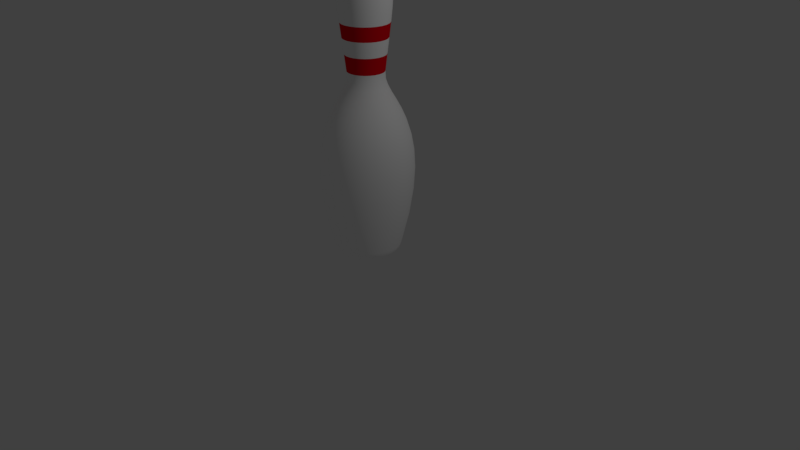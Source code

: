 # Source: pin.blend  (saved by Blender 2.79.0; exported with 4.5.12 LTS)
import bpy
from mathutils import Matrix  # noqa: F401  (used for matrix-valued properties, if any)

bpy.ops.wm.read_factory_settings(use_empty=True)
scene = bpy.context.scene
scene.name = 'Scene'

# ---- collections
col_collection_1 = bpy.data.collections.new('Collection 1'); scene.collection.children.link(col_collection_1)

# ---- materials (node trees are filled in below, after node groups)
mat_pin = bpy.data.materials.new('Pin')
mat_pin.alpha_threshold = 0.0
mat_pin.use_transparent_shadow = False
mat_pin.diffuse_color = (1.0, 1.0, 1.0, 1.0)
mat_pin.roughness = 0.5
mat_stripe = bpy.data.materials.new('Stripe')
mat_stripe.alpha_threshold = 0.0
mat_stripe.use_transparent_shadow = False
mat_stripe.diffuse_color = (0.8, 0.0, 0.00865, 1.0)
mat_stripe.roughness = 0.5

# ---- material node trees

# ---- world
world_world = bpy.data.worlds.new('World'); scene.world = world_world
world_world.color = (0.05088, 0.05088, 0.05088)
world_world.use_sun_shadow = False
world_world.sun_shadow_jitter_overblur = 0.0
world_world.cycles.sampling_method = 'MANUAL'

# ---- cameras
cam_camera = bpy.data.cameras.new('Camera')
cam_camera.clip_end = 100.0
cam_camera.lens = 35.0
cam_camera.sensor_width = 32.0
cam_camera.sensor_height = 18.0
cam_camera.ortho_scale = 7.314
cam_camera.dof.focus_distance = 0.0
cam_camera.dof.aperture_fstop = 128.0

# ---- lights
light_lamp = bpy.data.lights.new('Lamp', 'POINT')
light_lamp.transmission_factor = 0.0
light_lamp.cutoff_distance = 30.0
light_lamp.energy = 100.0
light_lamp.shadow_buffer_clip_start = 1.001
light_lamp.shadow_soft_size = 0.1
light_lamp.shadow_maximum_resolution = 0.006
light_lamp.use_absolute_resolution = True

# ---- meshes
me_cubeziercurve_001 = bpy.data.meshes.new('CUBezierCurve.001')
me_cubeziercurve_001.from_pydata([(0.1841, 3.768, -5.726e-07), (0.3231, 3.431, -4.52e-07), (0.314, 3.155, -3.951e-07), (0.2977, 2.993, -3.708e-07), (0.2288, 2.422, -3.261e-07), (0.2324, 2.329, -3.235e-07), (0.2604, 2.241, -3.209e-07), (0.3635, 2.053, -3.156e-07), (0.4845, 1.807, -3.085e-07), (0.5351, 1.647, -3.04e-07), (0.5702, 1.453, -2.984e-07), (0.5832, 1.219, -2.917e-07), (0.4044, 0.1668, -2.617e-07), (0.3158, 0.06892, -2.587e-07), (0.1541, 0.01808, -2.574e-07), (0.09996, 3.801, -0.02679), (0.1778, 3.768, -0.04766), (0.2358, 3.713, -0.06319), (0.2761, 3.638, -0.07398), (0.3008, 3.544, -0.0806), (0.3121, 3.431, -0.08363), (0.3122, 3.301, -0.08366), (0.3033, 3.155, -0.08128), (0.2876, 2.993, -0.07706), (0.2671, 2.816, -0.07158), (0.2442, 2.625, -0.06544), (0.221, 2.422, -0.05921), (0.2244, 2.329, -0.06014), (0.2516, 2.241, -0.06741), (0.2959, 2.151, -0.0793), (0.3511, 2.053, -0.09407), (0.4106, 1.94, -0.11), (0.468, 1.807, -0.1254), (0.5169, 1.647, -0.1385), (0.5508, 1.453, -0.1476), (0.5633, 1.219, -0.1509), (0.548, 0.9388, -0.1468), (0.4984, 0.6063, -0.1335), (0.4081, 0.215, -0.1093), (0.3906, 0.1668, -0.1047), (0.367, 0.1269, -0.09835), (0.3382, 0.09454, -0.09062), (0.3051, 0.06892, -0.08175), (0.2686, 0.04924, -0.07198), (0.2298, 0.03473, -0.06158), (0.1896, 0.02461, -0.05079), (0.1488, 0.01808, -0.03988), (0.1085, 0.01437, -0.02908), (0.06968, 0.01269, -0.01867), (0.03319, 0.01226, -0.008892), (0.08963, 3.801, -0.05175), (0.1595, 3.768, -0.09206), (0.2114, 3.713, -0.1221), (0.2475, 3.638, -0.1429), (0.2697, 3.544, -0.1557), (0.2798, 3.431, -0.1616), (0.2799, 3.301, -0.1616), (0.272, 3.155, -0.157), (0.2578, 2.993, -0.1489), (0.2395, 2.816, -0.1383), (0.219, 2.625, -0.1264), (0.1981, 2.422, -0.1144), (0.2012, 2.329, -0.1162), (0.2256, 2.241, -0.1302), (0.2653, 2.151, -0.1532), (0.3148, 2.053, -0.1817), (0.3681, 1.94, -0.2125), (0.4196, 1.807, -0.2423), (0.4634, 1.647, -0.2676), (0.4938, 1.453, -0.2851), (0.5051, 1.219, -0.2916), (0.4913, 0.9388, -0.2837), (0.4469, 0.6063, -0.258), (0.3659, 0.215, -0.2112), (0.3502, 0.1668, -0.2022), (0.3291, 0.1269, -0.19), (0.3032, 0.09454, -0.1751), (0.2735, 0.06892, -0.1579), (0.2409, 0.04924, -0.1391), (0.206, 0.03473, -0.119), (0.17, 0.02461, -0.09812), (0.1334, 0.01808, -0.07703), (0.09732, 0.01437, -0.05619), (0.06248, 0.01269, -0.03607), (0.02975, 0.01226, -0.01718), (0.07318, 3.801, -0.07318), (0.1302, 3.768, -0.1302), (0.1726, 3.713, -0.1726), (0.2021, 3.638, -0.2021), (0.2202, 3.544, -0.2202), (0.2285, 3.431, -0.2285), (0.2286, 3.301, -0.2286), (0.2221, 3.155, -0.2221), (0.2105, 2.993, -0.2105), (0.1956, 2.816, -0.1956), (0.1788, 2.625, -0.1788), (0.1618, 2.422, -0.1618), (0.1643, 2.329, -0.1643), (0.1842, 2.241, -0.1842), (0.2166, 2.151, -0.2166), (0.257, 2.053, -0.257), (0.3006, 1.94, -0.3006), (0.3426, 1.807, -0.3426), (0.3784, 1.647, -0.3784), (0.4032, 1.453, -0.4032), (0.4124, 1.219, -0.4124), (0.4012, 0.9388, -0.4012), (0.3649, 0.6063, -0.3649), (0.2987, 0.215, -0.2987), (0.286, 0.1668, -0.286), (0.2687, 0.1269, -0.2687), (0.2476, 0.09454, -0.2476), (0.2233, 0.06892, -0.2233), (0.1967, 0.04924, -0.1967), (0.1682, 0.03473, -0.1682), (0.1388, 0.02461, -0.1388), (0.1089, 0.01808, -0.1089), (0.07946, 0.01437, -0.07946), (0.05101, 0.01269, -0.05101), (0.02429, 0.01226, -0.02429), (0.05175, 3.801, -0.08963), (0.09206, 3.768, -0.1595), (0.1221, 3.713, -0.2114), (0.1429, 3.638, -0.2475), (0.1557, 3.544, -0.2697), (0.1616, 3.431, -0.2798), (0.1616, 3.301, -0.2799), (0.157, 3.155, -0.272), (0.1489, 2.993, -0.2578), (0.1383, 2.816, -0.2395), (0.1264, 2.625, -0.219), (0.1144, 2.422, -0.1981), (0.1162, 2.329, -0.2012), (0.1302, 2.241, -0.2256), (0.1532, 2.151, -0.2653), (0.1817, 2.053, -0.3148), (0.2125, 1.94, -0.3681), (0.2423, 1.807, -0.4196), (0.2676, 1.647, -0.4634), (0.2851, 1.453, -0.4938), (0.2916, 1.219, -0.5051), (0.2837, 0.9388, -0.4913), (0.258, 0.6063, -0.4469), (0.2112, 0.215, -0.3659), (0.2022, 0.1668, -0.3502), (0.19, 0.1269, -0.3291), (0.1751, 0.09454, -0.3032), (0.1579, 0.06892, -0.2735), (0.1391, 0.04924, -0.2409), (0.119, 0.03473, -0.206), (0.09812, 0.02461, -0.17), (0.07703, 0.01808, -0.1334), (0.05619, 0.01437, -0.09732), (0.03607, 0.01269, -0.06248), (0.01718, 0.01226, -0.02975), (0.02679, 3.801, -0.09996), (0.04765, 3.768, -0.1778), (0.06319, 3.713, -0.2358), (0.07398, 3.638, -0.2761), (0.0806, 3.544, -0.3008), (0.08363, 3.431, -0.3121), (0.08366, 3.301, -0.3122), (0.08128, 3.155, -0.3033), (0.07706, 2.993, -0.2876), (0.07158, 2.816, -0.2671), (0.06544, 2.625, -0.2442), (0.05921, 2.422, -0.221), (0.06014, 2.329, -0.2244), (0.06741, 2.241, -0.2516), (0.0793, 2.151, -0.2959), (0.09407, 2.053, -0.3511), (0.11, 1.94, -0.4106), (0.1254, 1.807, -0.468), (0.1385, 1.647, -0.5169), (0.1476, 1.453, -0.5508), (0.1509, 1.219, -0.5633), (0.1468, 0.9388, -0.548), (0.1335, 0.6063, -0.4984), (0.1093, 0.215, -0.4081), (0.1047, 0.1668, -0.3906), (0.09835, 0.1269, -0.367), (0.09062, 0.09454, -0.3382), (0.08175, 0.06892, -0.3051), (0.07198, 0.04924, -0.2686), (0.06158, 0.03473, -0.2298), (0.05079, 0.02461, -0.1896), (0.03987, 0.01808, -0.1488), (0.02908, 0.01437, -0.1085), (0.01867, 0.01269, -0.06968), (0.008892, 0.01226, -0.03319), (1.863e-08, 3.801, -0.1035), (2.98e-08, 3.768, -0.1841), (4.47e-08, 3.713, -0.2442), (7.451e-08, 3.638, -0.2858), (1.118e-07, 3.544, -0.3114), (1.267e-07, 3.431, -0.3231), (1.192e-07, 3.301, -0.3232), (1.341e-07, 3.155, -0.314), (1.192e-07, 2.993, -0.2977), (1.043e-07, 2.816, -0.2766), (6.706e-08, 2.625, -0.2528), (6.333e-08, 2.422, -0.2288), (3.725e-08, 2.329, -0.2324), (5.96e-08, 2.241, -0.2604), (2.235e-08, 2.151, -0.3064), (0.0, 2.053, -0.3635), (7.451e-09, 1.94, -0.4251), (7.451e-09, 1.807, -0.4845), (-5.96e-08, 1.647, -0.5351), (-4.47e-08, 1.453, -0.5702), (-1.341e-07, 1.219, -0.5832), (-1.192e-07, 0.9388, -0.5673), (-2.235e-07, 0.6063, -0.516), (-2.31e-07, 0.215, -0.4225), (-2.086e-07, 0.1668, -0.4044), (-3.055e-07, 0.1269, -0.38), (-2.757e-07, 0.09454, -0.3501), (-2.608e-07, 0.06892, -0.3158), (-2.757e-07, 0.04924, -0.2781), (-2.496e-07, 0.03473, -0.2379), (-2.347e-07, 0.02461, -0.1962), (-2.347e-07, 0.01808, -0.1541), (-2.515e-07, 0.01437, -0.1124), (-2.626e-07, 0.01269, -0.07214), (-2.608e-07, 0.01226, -0.03436), (-0.02679, 3.801, -0.09996), (-0.04765, 3.768, -0.1778), (-0.06319, 3.713, -0.2358), (-0.07398, 3.638, -0.2761), (-0.0806, 3.544, -0.3008), (-0.08363, 3.431, -0.3121), (-0.08366, 3.301, -0.3122), (-0.08128, 3.155, -0.3033), (-0.07706, 2.993, -0.2876), (-0.07158, 2.816, -0.2671), (-0.06544, 2.625, -0.2442), (-0.05921, 2.422, -0.221), (-0.06014, 2.329, -0.2244), (-0.06741, 2.241, -0.2516), (-0.0793, 2.151, -0.2959), (-0.09407, 2.053, -0.3511), (-0.11, 1.94, -0.4106), (-0.1254, 1.807, -0.468), (-0.1385, 1.647, -0.5169), (-0.1476, 1.453, -0.5508), (-0.1509, 1.219, -0.5633), (-0.1468, 0.9388, -0.548), (-0.1335, 0.6063, -0.4984), (-0.1093, 0.215, -0.4081), (-0.1047, 0.1668, -0.3906), (-0.09835, 0.1269, -0.367), (-0.09062, 0.09454, -0.3382), (-0.08175, 0.06892, -0.3051), (-0.07198, 0.04924, -0.2686), (-0.06158, 0.03473, -0.2298), (-0.05079, 0.02461, -0.1896), (-0.03988, 0.01808, -0.1488), (-0.02908, 0.01437, -0.1085), (-0.01867, 0.01269, -0.06968), (-0.008892, 0.01226, -0.03319), (-0.05175, 3.801, -0.08963), (-0.09206, 3.768, -0.1595), (-0.1221, 3.713, -0.2114), (-0.1429, 3.638, -0.2475), (-0.1557, 3.544, -0.2697), (-0.1616, 3.431, -0.2798), (-0.1616, 3.301, -0.2799), (-0.157, 3.155, -0.272), (-0.1489, 2.993, -0.2578), (-0.1383, 2.816, -0.2395), (-0.1264, 2.625, -0.219), (-0.1144, 2.422, -0.1981), (-0.1162, 2.329, -0.2012), (-0.1302, 2.241, -0.2256), (-0.1532, 2.151, -0.2653), (-0.1817, 2.053, -0.3148), (-0.2125, 1.94, -0.3681), (-0.2423, 1.807, -0.4196), (-0.2676, 1.647, -0.4634), (-0.2851, 1.453, -0.4938), (-0.2916, 1.219, -0.5051), (-0.2837, 0.9388, -0.4913), (-0.258, 0.6063, -0.4469), (-0.2112, 0.215, -0.3659), (-0.2022, 0.1668, -0.3502), (-0.19, 0.1269, -0.3291), (-0.1751, 0.09454, -0.3032), (-0.1579, 0.06892, -0.2735), (-0.1391, 0.04924, -0.2409), (-0.119, 0.03473, -0.206), (-0.09812, 0.02461, -0.17), (-0.07703, 0.01808, -0.1334), (-0.05619, 0.01437, -0.09732), (-0.03607, 0.01269, -0.06248), (-0.01718, 0.01226, -0.02975), (-0.07318, 3.801, -0.07318), (-0.1302, 3.768, -0.1302), (-0.1726, 3.713, -0.1726), (-0.2021, 3.638, -0.2021), (-0.2202, 3.544, -0.2202), (-0.2285, 3.431, -0.2285), (-0.2286, 3.301, -0.2286), (-0.2221, 3.155, -0.2221), (-0.2105, 2.993, -0.2105), (-0.1956, 2.816, -0.1956), (-0.1788, 2.625, -0.1788), (-0.1618, 2.422, -0.1618), (-0.1643, 2.329, -0.1643), (-0.1842, 2.241, -0.1842), (-0.2166, 2.151, -0.2166), (-0.257, 2.053, -0.257), (-0.3006, 1.94, -0.3006), (-0.3426, 1.807, -0.3426), (-0.3784, 1.647, -0.3784), (-0.4032, 1.453, -0.4032), (-0.4124, 1.219, -0.4124), (-0.4012, 0.9388, -0.4012), (-0.3649, 0.6063, -0.3649), (-0.2987, 0.215, -0.2987), (-0.286, 0.1668, -0.286), (-0.2687, 0.1269, -0.2687), (-0.2476, 0.09454, -0.2476), (-0.2233, 0.06892, -0.2233), (-0.1967, 0.04924, -0.1967), (-0.1682, 0.03473, -0.1682), (-0.1388, 0.02461, -0.1388), (-0.1089, 0.01808, -0.1089), (-0.07946, 0.01437, -0.07946), (-0.05101, 0.01269, -0.05101), (-0.02429, 0.01226, -0.02429), (-0.08963, 3.801, -0.05175), (-0.1595, 3.768, -0.09206), (-0.2114, 3.713, -0.1221), (-0.2475, 3.638, -0.1429), (-0.2697, 3.544, -0.1557), (-0.2798, 3.431, -0.1616), (-0.2799, 3.301, -0.1616), (-0.272, 3.155, -0.157), (-0.2578, 2.993, -0.1489), (-0.2395, 2.816, -0.1383), (-0.219, 2.625, -0.1264), (-0.1981, 2.422, -0.1144), (-0.2012, 2.329, -0.1162), (-0.2256, 2.241, -0.1302), (-0.2653, 2.151, -0.1532), (-0.3148, 2.053, -0.1817), (-0.3681, 1.94, -0.2125), (-0.4196, 1.807, -0.2423), (-0.4634, 1.647, -0.2676), (-0.4938, 1.453, -0.2851), (-0.5051, 1.219, -0.2916), (-0.4913, 0.9388, -0.2837), (-0.4469, 0.6063, -0.258), (-0.3659, 0.215, -0.2112), (-0.3502, 0.1668, -0.2022), (-0.3291, 0.1269, -0.19), (-0.3032, 0.09454, -0.1751), (-0.2735, 0.06892, -0.1579), (-0.2409, 0.04924, -0.1391), (-0.206, 0.03473, -0.119), (-0.17, 0.02461, -0.09812), (-0.1334, 0.01808, -0.07703), (-0.09732, 0.01437, -0.05619), (-0.06248, 0.01269, -0.03607), (-0.02975, 0.01226, -0.01718), (-0.09996, 3.801, -0.02679), (-0.1778, 3.768, -0.04766), (-0.2358, 3.713, -0.06319), (-0.2761, 3.638, -0.07398), (-0.3008, 3.544, -0.0806), (-0.3121, 3.431, -0.08363), (-0.3122, 3.301, -0.08366), (-0.3033, 3.155, -0.08128), (-0.2876, 2.993, -0.07706), (-0.2671, 2.816, -0.07158), (-0.2442, 2.625, -0.06544), (-0.221, 2.422, -0.05921), (-0.2244, 2.329, -0.06014), (-0.2516, 2.241, -0.06741), (-0.2959, 2.151, -0.0793), (-0.3511, 2.053, -0.09407), (-0.4106, 1.94, -0.11), (-0.468, 1.807, -0.1254), (-0.5169, 1.647, -0.1385), (-0.5508, 1.453, -0.1476), (-0.5633, 1.219, -0.1509), (-0.548, 0.9388, -0.1468), (-0.4984, 0.6063, -0.1335), (-0.4081, 0.215, -0.1093), (-0.3906, 0.1668, -0.1047), (-0.367, 0.1269, -0.09835), (-0.3382, 0.09454, -0.09062), (-0.3051, 0.06892, -0.08175), (-0.2686, 0.04924, -0.07198), (-0.2298, 0.03473, -0.06158), (-0.1896, 0.02461, -0.05079), (-0.1488, 0.01808, -0.03987), (-0.1085, 0.01437, -0.02908), (-0.06968, 0.01269, -0.01867), (-0.03319, 0.01226, -0.008892), (-0.1035, 3.801, -6.282e-07), (-0.1841, 3.768, -6.543e-07), (-0.2441, 3.713, -6.655e-07), (-0.2858, 3.638, -6.617e-07), (-0.3114, 3.544, -7.139e-07), (-0.3231, 3.431, -6.692e-07), (-0.3232, 3.301, -6.468e-07), (-0.314, 3.155, -6.468e-07), (-0.2977, 2.993, -6.021e-07), (-0.2766, 2.816, -5.723e-07), (-0.2528, 2.625, -4.904e-07), (-0.2288, 2.422, -4.606e-07), (-0.2324, 2.329, -4.233e-07), (-0.2604, 2.241, -4.308e-07), (-0.3064, 2.151, -3.712e-07), (-0.3635, 2.053, -3.339e-07), (-0.4251, 1.94, -3.19e-07), (-0.4845, 1.807, -3.339e-07), (-0.5351, 1.647, -2.519e-07), (-0.5702, 1.453, -2.221e-07), (-0.5832, 1.219, -5.823e-08), (-0.5673, 0.9388, -2.843e-08), (-0.516, 0.6063, 1.206e-07), (-0.4225, 0.215, 1.802e-07), (-0.4044, 0.1668, 1.951e-07), (-0.38, 0.1269, 3.217e-07), (-0.3501, 0.09454, 2.472e-07), (-0.3158, 0.06892, 2.398e-07), (-0.2781, 0.04924, 2.77e-07), (-0.2379, 0.03473, 2.435e-07), (-0.1962, 0.02461, 2.137e-07), (-0.1541, 0.01808, 2.435e-07), (-0.1124, 0.01437, 2.566e-07), (-0.07214, 0.01269, 2.677e-07), (-0.03436, 0.01226, 2.575e-07), (-0.09996, 3.801, 0.02678), (-0.1778, 3.768, 0.04765), (-0.2358, 3.713, 0.06319), (-0.2761, 3.638, 0.07398), (-0.3008, 3.544, 0.08059), (-0.3121, 3.431, 0.08363), (-0.3122, 3.301, 0.08366), (-0.3033, 3.155, 0.08128), (-0.2876, 2.993, 0.07706), (-0.2671, 2.816, 0.07158), (-0.2442, 2.625, 0.06544), (-0.221, 2.422, 0.05921), (-0.2244, 2.329, 0.06014), (-0.2516, 2.241, 0.06741), (-0.2959, 2.151, 0.07929), (-0.3511, 2.053, 0.09407), (-0.4106, 1.94, 0.11), (-0.468, 1.807, 0.1254), (-0.5169, 1.647, 0.1385), (-0.5508, 1.453, 0.1476), (-0.5633, 1.219, 0.1509), (-0.548, 0.9388, 0.1468), (-0.4984, 0.6063, 0.1335), (-0.4081, 0.215, 0.1093), (-0.3906, 0.1668, 0.1047), (-0.367, 0.1269, 0.09835), (-0.3382, 0.09454, 0.09062), (-0.3051, 0.06892, 0.08175), (-0.2686, 0.04924, 0.07198), (-0.2298, 0.03473, 0.06158), (-0.1896, 0.02461, 0.05079), (-0.1488, 0.01808, 0.03988), (-0.1085, 0.01437, 0.02908), (-0.06968, 0.01269, 0.01867), (-0.03319, 0.01226, 0.008892), (-0.08963, 3.801, 0.05174), (-0.1595, 3.768, 0.09206), (-0.2114, 3.713, 0.1221), (-0.2475, 3.638, 0.1429), (-0.2697, 3.544, 0.1557), (-0.2798, 3.431, 0.1616), (-0.2799, 3.301, 0.1616), (-0.272, 3.155, 0.157), (-0.2578, 2.993, 0.1489), (-0.2395, 2.816, 0.1383), (-0.219, 2.625, 0.1264), (-0.1981, 2.422, 0.1144), (-0.2012, 2.329, 0.1162), (-0.2256, 2.241, 0.1302), (-0.2653, 2.151, 0.1532), (-0.3148, 2.053, 0.1817), (-0.3681, 1.94, 0.2125), (-0.4196, 1.807, 0.2423), (-0.4634, 1.647, 0.2676), (-0.4938, 1.453, 0.2851), (-0.5051, 1.219, 0.2916), (-0.4913, 0.9388, 0.2837), (-0.4469, 0.6063, 0.258), (-0.3659, 0.215, 0.2112), (-0.3502, 0.1668, 0.2022), (-0.3291, 0.1269, 0.19), (-0.3032, 0.09454, 0.1751), (-0.2735, 0.06892, 0.1579), (-0.2409, 0.04924, 0.1391), (-0.206, 0.03473, 0.119), (-0.17, 0.02461, 0.09812), (-0.1334, 0.01808, 0.07703), (-0.09732, 0.01437, 0.05619), (-0.06248, 0.01269, 0.03607), (-0.02975, 0.01226, 0.01718), (-0.07318, 3.801, 0.07318), (-0.1302, 3.768, 0.1302), (-0.1726, 3.713, 0.1726), (-0.2021, 3.638, 0.2021), (-0.2202, 3.544, 0.2202), (-0.2285, 3.431, 0.2285), (-0.2286, 3.301, 0.2286), (-0.2221, 3.155, 0.2221), (-0.2105, 2.993, 0.2105), (-0.1956, 2.816, 0.1956), (-0.1788, 2.625, 0.1788), (-0.1618, 2.422, 0.1618), (-0.1643, 2.329, 0.1643), (-0.1842, 2.241, 0.1842), (-0.2166, 2.151, 0.2166), (-0.257, 2.053, 0.257), (-0.3006, 1.94, 0.3006), (-0.3426, 1.807, 0.3426), (-0.3784, 1.647, 0.3784), (-0.4032, 1.453, 0.4032), (-0.4124, 1.219, 0.4124), (-0.4012, 0.9388, 0.4012), (-0.3649, 0.6063, 0.3649), (-0.2987, 0.215, 0.2987), (-0.286, 0.1668, 0.286), (-0.2687, 0.1269, 0.2687), (-0.2476, 0.09454, 0.2476), (-0.2233, 0.06892, 0.2233), (-0.1967, 0.04924, 0.1967), (-0.1682, 0.03473, 0.1682), (-0.1388, 0.02461, 0.1388), (-0.1089, 0.01808, 0.1089), (-0.07946, 0.01437, 0.07946), (-0.05101, 0.01269, 0.05101), (-0.02429, 0.01226, 0.02429), (0.0, 3.812, -6.211e-07), (-0.05175, 3.801, 0.08962), (-0.09206, 3.768, 0.1595), (-0.1221, 3.713, 0.2114), (-0.1429, 3.638, 0.2475), (-0.1557, 3.544, 0.2697), (-0.1616, 3.431, 0.2798), (-0.1616, 3.301, 0.2799), (-0.157, 3.155, 0.272), (-0.1489, 2.993, 0.2578), (-0.1383, 2.816, 0.2395), (-0.1264, 2.625, 0.219), (-0.1144, 2.422, 0.1981), (-0.1162, 2.329, 0.2012), (-0.1302, 2.241, 0.2256), (-0.1532, 2.151, 0.2653), (-0.1817, 2.053, 0.3148), (-0.2125, 1.94, 0.3681), (-0.2423, 1.807, 0.4196), (-0.2676, 1.647, 0.4634), (-0.2851, 1.453, 0.4938), (-0.2916, 1.219, 0.5051), (-0.2837, 0.9388, 0.4913), (-0.258, 0.6063, 0.4469), (-0.2112, 0.215, 0.3659), (-0.2022, 0.1668, 0.3502), (-0.19, 0.1269, 0.3291), (-0.1751, 0.09454, 0.3032), (-0.1579, 0.06892, 0.2735), (-0.1391, 0.04924, 0.2409), (-0.119, 0.03473, 0.206), (-0.09812, 0.02461, 0.17), (-0.07703, 0.01808, 0.1334), (-0.05619, 0.01437, 0.09732), (-0.03607, 0.01269, 0.06248), (-0.01718, 0.01226, 0.02975), (-0.02679, 3.801, 0.09996), (-0.04765, 3.768, 0.1778), (-0.06319, 3.713, 0.2358), (-0.07398, 3.638, 0.2761), (-0.0806, 3.544, 0.3008), (-0.08363, 3.431, 0.3121), (-0.08366, 3.301, 0.3122), (-0.08128, 3.155, 0.3033), (-0.07706, 2.993, 0.2876), (-0.07158, 2.816, 0.2671), (-0.06544, 2.625, 0.2442), (-0.05921, 2.422, 0.221), (-0.06014, 2.329, 0.2244), (-0.06741, 2.241, 0.2516), (-0.0793, 2.151, 0.2959), (-0.09407, 2.053, 0.3511), (-0.11, 1.94, 0.4106), (-0.1254, 1.807, 0.468), (-0.1385, 1.647, 0.5169), (-0.1476, 1.453, 0.5508), (-0.1509, 1.219, 0.5633), (-0.1468, 0.9388, 0.548), (-0.1335, 0.6063, 0.4984), (-0.1093, 0.215, 0.4081), (-0.1047, 0.1668, 0.3906), (-0.09835, 0.1269, 0.367), (-0.09062, 0.09454, 0.3382), (-0.08175, 0.06892, 0.3051), (-0.07198, 0.04924, 0.2686), (-0.06158, 0.03473, 0.2298), (-0.05079, 0.02461, 0.1896), (-0.03987, 0.01808, 0.1488), (-0.02908, 0.01437, 0.1085), (-0.01867, 0.01269, 0.06968), (-0.008892, 0.01226, 0.03319), (-7.451e-09, 3.801, 0.1035), (-4.843e-08, 3.768, 0.1841), (-7.451e-08, 3.713, 0.2441), (-5.96e-08, 3.638, 0.2858), (-1.267e-07, 3.544, 0.3114), (-1.267e-07, 3.431, 0.3231), (-8.196e-08, 3.301, 0.3232), (-1.043e-07, 3.155, 0.314), (-1.192e-07, 2.993, 0.2977), (-1.118e-07, 2.816, 0.2766), (-5.96e-08, 2.625, 0.2528), (-8.568e-08, 2.422, 0.2288), (-5.588e-08, 2.329, 0.2324), (-6.706e-08, 2.241, 0.2604), (-3.725e-08, 2.151, 0.3064), (-2.98e-08, 2.053, 0.3635), (7.451e-09, 1.94, 0.4251), (-7.451e-09, 1.807, 0.4845), (2.98e-08, 1.647, 0.5351), (-1.49e-08, 1.453, 0.5702), (1.639e-07, 1.219, 0.5832), (1.192e-07, 0.9388, 0.5673), (2.086e-07, 0.6063, 0.516), (2.533e-07, 0.215, 0.4225), (2.459e-07, 0.1668, 0.4044), (3.055e-07, 0.1269, 0.38), (2.682e-07, 0.09454, 0.3501), (2.533e-07, 0.06892, 0.3158), (2.459e-07, 0.04924, 0.2781), (2.645e-07, 0.03473, 0.2379), (2.459e-07, 0.02461, 0.1962), (2.533e-07, 0.01808, 0.1541), (2.664e-07, 0.01437, 0.1124), (2.645e-07, 0.01269, 0.07214), (2.617e-07, 0.01226, 0.03436), (0.02679, 3.801, 0.09996), (0.04765, 3.768, 0.1778), (0.06319, 3.713, 0.2358), (0.07398, 3.638, 0.2761), (0.08059, 3.544, 0.3008), (0.08363, 3.431, 0.3121), (0.08366, 3.301, 0.3122), (0.08128, 3.155, 0.3033), (0.07706, 2.993, 0.2876), (0.07158, 2.816, 0.2671), (0.06544, 2.625, 0.2442), (0.05921, 2.422, 0.221), (0.06014, 2.329, 0.2244), (0.06741, 2.241, 0.2516), (0.07929, 2.151, 0.2959), (0.09407, 2.053, 0.3511), (0.11, 1.94, 0.4106), (0.1254, 1.807, 0.468), (0.1385, 1.647, 0.5169), (0.1476, 1.453, 0.5508), (0.1509, 1.219, 0.5633), (0.1468, 0.9388, 0.548), (0.1335, 0.6063, 0.4984), (0.1093, 0.215, 0.4081), (0.1047, 0.1668, 0.3906), (0.09835, 0.1269, 0.367), (0.09062, 0.09454, 0.3382), (0.08175, 0.06892, 0.3051), (0.07198, 0.04924, 0.2686), (0.06158, 0.03473, 0.2298), (0.05079, 0.02461, 0.1896), (0.03988, 0.01808, 0.1488), (0.02908, 0.01437, 0.1085), (0.01867, 0.01269, 0.06968), (0.008892, 0.01226, 0.03319), (0.05175, 3.801, 0.08962), (0.09206, 3.768, 0.1595), (0.1221, 3.713, 0.2114), (0.1429, 3.638, 0.2475), (0.1557, 3.544, 0.2697), (0.1616, 3.431, 0.2798), (0.1616, 3.301, 0.2799), (0.157, 3.155, 0.272), (0.1489, 2.993, 0.2578), (0.1383, 2.816, 0.2395), (0.1264, 2.625, 0.219), (0.1144, 2.422, 0.1981), (0.1162, 2.329, 0.2012), (0.1302, 2.241, 0.2256), (0.1532, 2.151, 0.2653), (0.1817, 2.053, 0.3148), (0.2125, 1.94, 0.3681), (0.2423, 1.807, 0.4196), (0.2676, 1.647, 0.4634), (0.2851, 1.453, 0.4938), (0.2916, 1.219, 0.5051), (0.2837, 0.9388, 0.4913), (0.258, 0.6063, 0.4469), (0.2112, 0.215, 0.3659), (0.2022, 0.1668, 0.3502), (0.19, 0.1269, 0.3291), (0.1751, 0.09454, 0.3032), (0.1579, 0.06892, 0.2735), (0.1391, 0.04924, 0.2409), (0.119, 0.03473, 0.206), (0.09812, 0.02461, 0.17), (0.07703, 0.01808, 0.1334), (0.05619, 0.01437, 0.09732), (0.03607, 0.01269, 0.06248), (0.01718, 0.01226, 0.02975), (0.07318, 3.801, 0.07318), (0.1302, 3.768, 0.1302), (0.1726, 3.713, 0.1726), (0.2021, 3.638, 0.2021), (0.2202, 3.544, 0.2202), (0.2285, 3.431, 0.2285), (0.2286, 3.301, 0.2286), (0.2221, 3.155, 0.2221), (0.2105, 2.993, 0.2105), (0.1956, 2.816, 0.1956), (0.1788, 2.625, 0.1788), (0.1618, 2.422, 0.1618), (0.1643, 2.329, 0.1643), (0.1842, 2.241, 0.1842), (0.2166, 2.151, 0.2166), (0.257, 2.053, 0.257), (0.3006, 1.94, 0.3006), (0.3426, 1.807, 0.3426), (0.3784, 1.647, 0.3784), (0.4032, 1.453, 0.4032), (0.4124, 1.219, 0.4124), (0.4012, 0.9388, 0.4012), (0.3649, 0.6063, 0.3649), (0.2987, 0.215, 0.2987), (0.286, 0.1668, 0.286), (0.2687, 0.1269, 0.2687), (0.2476, 0.09454, 0.2476), (0.2233, 0.06892, 0.2233), (0.1967, 0.04924, 0.1967), (0.1682, 0.03473, 0.1682), (0.1388, 0.02461, 0.1388), (0.1089, 0.01808, 0.1089), (0.07946, 0.01437, 0.07946), (0.05101, 0.01269, 0.05101), (0.02429, 0.01226, 0.02429), (0.08963, 3.801, 0.05174), (0.1595, 3.768, 0.09206), (0.2114, 3.713, 0.1221), (0.2475, 3.638, 0.1429), (0.2697, 3.544, 0.1557), (0.2798, 3.431, 0.1616), (0.2799, 3.301, 0.1616), (0.272, 3.155, 0.157), (0.2578, 2.993, 0.1489), (0.2395, 2.816, 0.1383), (0.219, 2.625, 0.1264), (0.1981, 2.422, 0.1144), (0.2012, 2.329, 0.1162), (0.2256, 2.241, 0.1302), (0.2653, 2.151, 0.1532), (0.3148, 2.053, 0.1817), (0.3681, 1.94, 0.2125), (0.4196, 1.807, 0.2423), (0.4634, 1.647, 0.2676), (0.4938, 1.453, 0.2851), (0.5051, 1.219, 0.2916), (0.4913, 0.9388, 0.2837), (0.4469, 0.6063, 0.258), (0.3659, 0.215, 0.2112), (0.3502, 0.1668, 0.2022), (0.3291, 0.1269, 0.19), (0.3032, 0.09454, 0.1751), (0.2735, 0.06892, 0.1579), (0.2409, 0.04924, 0.1391), (0.206, 0.03473, 0.119), (0.17, 0.02461, 0.09812), (0.1334, 0.01808, 0.07703), (0.09732, 0.01437, 0.05619), (0.06248, 0.01269, 0.03607), (0.02975, 0.01226, 0.01718), (0.09996, 3.801, 0.02678), (0.1778, 3.768, 0.04765), (0.2358, 3.713, 0.06319), (0.2761, 3.638, 0.07398), (0.3008, 3.544, 0.08059), (0.3121, 3.431, 0.08363), (0.3122, 3.301, 0.08366), (0.3033, 3.155, 0.08128), (0.2876, 2.993, 0.07706), (0.2671, 2.816, 0.07158), (0.2442, 2.625, 0.06544), (0.221, 2.422, 0.05921), (0.2244, 2.329, 0.06014), (0.2516, 2.241, 0.06741), (0.2959, 2.151, 0.07929), (0.3511, 2.053, 0.09407), (0.4106, 1.94, 0.11), (0.468, 1.807, 0.1254), (0.5169, 1.647, 0.1385), (0.5508, 1.453, 0.1476), (0.5633, 1.219, 0.1509), (0.548, 0.9388, 0.1468), (0.4984, 0.6063, 0.1335), (0.4081, 0.215, 0.1093), (0.3906, 0.1668, 0.1047), (0.367, 0.1269, 0.09835), (0.3382, 0.09454, 0.09062), (0.3051, 0.06892, 0.08175), (0.2686, 0.04924, 0.07198), (0.2298, 0.03473, 0.06158), (0.1896, 0.02461, 0.05079), (0.1488, 0.01808, 0.03987), (0.1085, 0.01437, 0.02908), (0.06968, 0.01269, 0.01867), (0.03319, 0.01226, 0.008892), (0.1035, 3.801, -6.152e-07), (0.2441, 3.713, -5.425e-07), (0.2858, 3.638, -5.574e-07), (0.3114, 3.544, -4.68e-07), (0.3232, 3.301, -4.606e-07), (0.2766, 2.816, -3.563e-07), (0.2528, 2.625, -3.637e-07), (0.3064, 2.151, -3.116e-07), (0.4251, 1.94, -3.339e-07), (0.5673, 0.9388, -2.967e-07), (0.516, 0.6063, -2.817e-07), (0.4225, 0.215, -3.116e-07), (0.38, 0.1269, -3.19e-07), (0.3501, 0.09454, -2.892e-07), (0.2781, 0.04924, -2.817e-07), (0.2379, 0.03473, -2.855e-07), (0.1962, 0.02461, -2.668e-07), (0.1124, 0.01437, -2.575e-07), (0.07214, 0.01269, -2.613e-07), (0.03436, 0.01226, -2.622e-07), (-7.994e-14, 0.01229, -2.593e-07)], [], [(8, 9, 33, 32), (824, 1, 20, 19), (14, 838, 47, 46), (9, 10, 34, 33), (1, 825, 21, 20), (838, 839, 48, 47), (10, 11, 35, 34), (825, 2, 22, 21), (839, 840, 49, 48), (11, 830, 36, 35), (2, 3, 23, 22), (840, 841, 49), (830, 831, 37, 36), (3, 826, 24, 23), (831, 832, 38, 37), (826, 827, 25, 24), (832, 12, 39, 38), (827, 4, 26, 25), (12, 833, 40, 39), (4, 5, 27, 26), (833, 834, 41, 40), (5, 6, 28, 27), (540, 821, 15), (834, 13, 42, 41), (6, 828, 29, 28), (821, 0, 16, 15), (13, 835, 43, 42), (828, 7, 30, 29), (0, 822, 17, 16), (835, 836, 44, 43), (7, 829, 31, 30), (822, 823, 18, 17), (836, 837, 45, 44), (829, 8, 32, 31), (823, 824, 19, 18), (837, 14, 46, 45), (23, 24, 59, 58), (37, 38, 73, 72), (24, 25, 60, 59), (38, 39, 74, 73), (25, 26, 61, 60), (39, 40, 75, 74), (26, 27, 62, 61), (40, 41, 76, 75), (27, 28, 63, 62), (540, 15, 50), (41, 42, 77, 76), (28, 29, 64, 63), (15, 16, 51, 50), (42, 43, 78, 77), (29, 30, 65, 64), (16, 17, 52, 51), (43, 44, 79, 78), (30, 31, 66, 65), (17, 18, 53, 52), (44, 45, 80, 79), (31, 32, 67, 66), (18, 19, 54, 53), (45, 46, 81, 80), (32, 33, 68, 67), (19, 20, 55, 54), (46, 47, 82, 81), (33, 34, 69, 68), (20, 21, 56, 55), (47, 48, 83, 82), (34, 35, 70, 69), (21, 22, 57, 56), (48, 49, 84, 83), (35, 36, 71, 70), (22, 23, 58, 57), (49, 841, 84), (36, 37, 72, 71), (52, 53, 88, 87), (79, 80, 115, 114), (66, 67, 102, 101), (53, 54, 89, 88), (80, 81, 116, 115), (67, 68, 103, 102), (54, 55, 90, 89), (81, 82, 117, 116), (68, 69, 104, 103), (55, 56, 91, 90), (82, 83, 118, 117), (69, 70, 105, 104), (56, 57, 92, 91), (83, 84, 119, 118), (70, 71, 106, 105), (57, 58, 93, 92), (84, 841, 119), (71, 72, 107, 106), (58, 59, 94, 93), (72, 73, 108, 107), (59, 60, 95, 94), (73, 74, 109, 108), (60, 61, 96, 95), (74, 75, 110, 109), (61, 62, 97, 96), (75, 76, 111, 110), (62, 63, 98, 97), (540, 50, 85), (76, 77, 112, 111), (63, 64, 99, 98), (50, 51, 86, 85), (77, 78, 113, 112), (64, 65, 100, 99), (51, 52, 87, 86), (78, 79, 114, 113), (65, 66, 101, 100), (108, 109, 144, 143), (95, 96, 131, 130), (109, 110, 145, 144), (96, 97, 132, 131), (110, 111, 146, 145), (97, 98, 133, 132), (540, 85, 120), (111, 112, 147, 146), (98, 99, 134, 133), (85, 86, 121, 120), (112, 113, 148, 147), (99, 100, 135, 134), (86, 87, 122, 121), (113, 114, 149, 148), (100, 101, 136, 135), (87, 88, 123, 122), (114, 115, 150, 149), (101, 102, 137, 136), (88, 89, 124, 123), (115, 116, 151, 150), (102, 103, 138, 137), (89, 90, 125, 124), (116, 117, 152, 151), (103, 104, 139, 138), (90, 91, 126, 125), (117, 118, 153, 152), (104, 105, 140, 139), (91, 92, 127, 126), (118, 119, 154, 153), (105, 106, 141, 140), (92, 93, 128, 127), (119, 841, 154), (106, 107, 142, 141), (93, 94, 129, 128), (107, 108, 143, 142), (94, 95, 130, 129), (150, 151, 186, 185), (137, 138, 173, 172), (124, 125, 160, 159), (151, 152, 187, 186), (138, 139, 174, 173), (125, 126, 161, 160), (152, 153, 188, 187), (139, 140, 175, 174), (126, 127, 162, 161), (153, 154, 189, 188), (140, 141, 176, 175), (127, 128, 163, 162), (154, 841, 189), (141, 142, 177, 176), (128, 129, 164, 163), (142, 143, 178, 177), (129, 130, 165, 164), (143, 144, 179, 178), (130, 131, 166, 165), (144, 145, 180, 179), (131, 132, 167, 166), (145, 146, 181, 180), (132, 133, 168, 167), (540, 120, 155), (146, 147, 182, 181), (133, 134, 169, 168), (120, 121, 156, 155), (147, 148, 183, 182), (134, 135, 170, 169), (121, 122, 157, 156), (148, 149, 184, 183), (135, 136, 171, 170), (122, 123, 158, 157), (149, 150, 185, 184), (136, 137, 172, 171), (123, 124, 159, 158), (179, 180, 215, 214), (166, 167, 202, 201), (180, 181, 216, 215), (167, 168, 203, 202), (540, 155, 190), (181, 182, 217, 216), (168, 169, 204, 203), (155, 156, 191, 190), (182, 183, 218, 217), (169, 170, 205, 204), (156, 157, 192, 191), (183, 184, 219, 218), (170, 171, 206, 205), (157, 158, 193, 192), (184, 185, 220, 219), (171, 172, 207, 206), (158, 159, 194, 193), (185, 186, 221, 220), (172, 173, 208, 207), (159, 160, 195, 194), (186, 187, 222, 221), (173, 174, 209, 208), (160, 161, 196, 195), (187, 188, 223, 222), (174, 175, 210, 209), (161, 162, 197, 196), (188, 189, 224, 223), (175, 176, 211, 210), (162, 163, 198, 197), (189, 841, 224), (176, 177, 212, 211), (163, 164, 199, 198), (177, 178, 213, 212), (164, 165, 200, 199), (178, 179, 214, 213), (165, 166, 201, 200), (208, 209, 244, 243), (195, 196, 231, 230), (222, 223, 258, 257), (209, 210, 245, 244), (196, 197, 232, 231), (223, 224, 259, 258), (210, 211, 246, 245), (197, 198, 233, 232), (224, 841, 259), (211, 212, 247, 246), (198, 199, 234, 233), (212, 213, 248, 247), (199, 200, 235, 234), (213, 214, 249, 248), (200, 201, 236, 235), (214, 215, 250, 249), (201, 202, 237, 236), (215, 216, 251, 250), (202, 203, 238, 237), (540, 190, 225), (216, 217, 252, 251), (203, 204, 239, 238), (190, 191, 226, 225), (217, 218, 253, 252), (204, 205, 240, 239), (191, 192, 227, 226), (218, 219, 254, 253), (205, 206, 241, 240), (192, 193, 228, 227), (219, 220, 255, 254), (206, 207, 242, 241), (193, 194, 229, 228), (220, 221, 256, 255), (207, 208, 243, 242), (194, 195, 230, 229), (221, 222, 257, 256), (237, 238, 273, 272), (540, 225, 260), (251, 252, 287, 286), (238, 239, 274, 273), (225, 226, 261, 260), (252, 253, 288, 287), (239, 240, 275, 274), (226, 227, 262, 261), (253, 254, 289, 288), (240, 241, 276, 275), (227, 228, 263, 262), (254, 255, 290, 289), (241, 242, 277, 276), (228, 229, 264, 263), (255, 256, 291, 290), (242, 243, 278, 277), (229, 230, 265, 264), (256, 257, 292, 291), (243, 244, 279, 278), (230, 231, 266, 265), (257, 258, 293, 292), (244, 245, 280, 279), (231, 232, 267, 266), (258, 259, 294, 293), (245, 246, 281, 280), (232, 233, 268, 267), (259, 841, 294), (246, 247, 282, 281), (233, 234, 269, 268), (247, 248, 283, 282), (234, 235, 270, 269), (248, 249, 284, 283), (235, 236, 271, 270), (249, 250, 285, 284), (236, 237, 272, 271), (250, 251, 286, 285), (266, 267, 302, 301), (293, 294, 329, 328), (280, 281, 316, 315), (267, 268, 303, 302), (294, 841, 329), (281, 282, 317, 316), (268, 269, 304, 303), (282, 283, 318, 317), (269, 270, 305, 304), (283, 284, 319, 318), (270, 271, 306, 305), (284, 285, 320, 319), (271, 272, 307, 306), (285, 286, 321, 320), (272, 273, 308, 307), (540, 260, 295), (286, 287, 322, 321), (273, 274, 309, 308), (260, 261, 296, 295), (287, 288, 323, 322), (274, 275, 310, 309), (261, 262, 297, 296), (288, 289, 324, 323), (275, 276, 311, 310), (262, 263, 298, 297), (289, 290, 325, 324), (276, 277, 312, 311), (263, 264, 299, 298), (290, 291, 326, 325), (277, 278, 313, 312), (264, 265, 300, 299), (291, 292, 327, 326), (278, 279, 314, 313), (265, 266, 301, 300), (292, 293, 328, 327), (279, 280, 315, 314), (295, 296, 331, 330), (322, 323, 358, 357), (309, 310, 345, 344), (296, 297, 332, 331), (323, 324, 359, 358), (310, 311, 346, 345), (297, 298, 333, 332), (324, 325, 360, 359), (311, 312, 347, 346), (298, 299, 334, 333), (325, 326, 361, 360), (312, 313, 348, 347), (299, 300, 335, 334), (326, 327, 362, 361), (313, 314, 349, 348), (300, 301, 336, 335), (327, 328, 363, 362), (314, 315, 350, 349), (301, 302, 337, 336), (328, 329, 364, 363), (315, 316, 351, 350), (302, 303, 338, 337), (329, 841, 364), (316, 317, 352, 351), (303, 304, 339, 338), (317, 318, 353, 352), (304, 305, 340, 339), (318, 319, 354, 353), (305, 306, 341, 340), (319, 320, 355, 354), (306, 307, 342, 341), (320, 321, 356, 355), (307, 308, 343, 342), (540, 295, 330), (321, 322, 357, 356), (308, 309, 344, 343), (351, 352, 387, 386), (338, 339, 374, 373), (352, 353, 388, 387), (339, 340, 375, 374), (353, 354, 389, 388), (340, 341, 376, 375), (354, 355, 390, 389), (341, 342, 377, 376), (355, 356, 391, 390), (342, 343, 378, 377), (540, 330, 365), (356, 357, 392, 391), (343, 344, 379, 378), (330, 331, 366, 365), (357, 358, 393, 392), (344, 345, 380, 379), (331, 332, 367, 366), (358, 359, 394, 393), (345, 346, 381, 380), (332, 333, 368, 367), (359, 360, 395, 394), (346, 347, 382, 381), (333, 334, 369, 368), (360, 361, 396, 395), (347, 348, 383, 382), (334, 335, 370, 369), (361, 362, 397, 396), (348, 349, 384, 383), (335, 336, 371, 370), (362, 363, 398, 397), (349, 350, 385, 384), (336, 337, 372, 371), (363, 364, 399, 398), (350, 351, 386, 385), (337, 338, 373, 372), (364, 841, 399), (380, 381, 416, 415), (367, 368, 403, 402), (394, 395, 430, 429), (381, 382, 417, 416), (368, 369, 404, 403), (395, 396, 431, 430), (382, 383, 418, 417), (369, 370, 405, 404), (396, 397, 432, 431), (383, 384, 419, 418), (370, 371, 406, 405), (397, 398, 433, 432), (384, 385, 420, 419), (371, 372, 407, 406), (398, 399, 434, 433), (385, 386, 421, 420), (372, 373, 408, 407), (399, 841, 434), (386, 387, 422, 421), (373, 374, 409, 408), (387, 388, 423, 422), (374, 375, 410, 409), (388, 389, 424, 423), (375, 376, 411, 410), (389, 390, 425, 424), (376, 377, 412, 411), (390, 391, 426, 425), (377, 378, 413, 412), (540, 365, 400), (391, 392, 427, 426), (378, 379, 414, 413), (365, 366, 401, 400), (392, 393, 428, 427), (379, 380, 415, 414), (366, 367, 402, 401), (393, 394, 429, 428), (409, 410, 445, 444), (423, 424, 459, 458), (410, 411, 446, 445), (424, 425, 460, 459), (411, 412, 447, 446), (425, 426, 461, 460), (412, 413, 448, 447), (540, 400, 435), (426, 427, 462, 461), (413, 414, 449, 448), (400, 401, 436, 435), (427, 428, 463, 462), (414, 415, 450, 449), (401, 402, 437, 436), (428, 429, 464, 463), (415, 416, 451, 450), (402, 403, 438, 437), (429, 430, 465, 464), (416, 417, 452, 451), (403, 404, 439, 438), (430, 431, 466, 465), (417, 418, 453, 452), (404, 405, 440, 439), (431, 432, 467, 466), (418, 419, 454, 453), (405, 406, 441, 440), (432, 433, 468, 467), (419, 420, 455, 454), (406, 407, 442, 441), (433, 434, 469, 468), (420, 421, 456, 455), (407, 408, 443, 442), (434, 841, 469), (421, 422, 457, 456), (408, 409, 444, 443), (422, 423, 458, 457), (438, 439, 474, 473), (465, 466, 501, 500), (452, 453, 488, 487), (439, 440, 475, 474), (466, 467, 502, 501), (453, 454, 489, 488), (440, 441, 476, 475), (467, 468, 503, 502), (454, 455, 490, 489), (441, 442, 477, 476), (468, 469, 504, 503), (455, 456, 491, 490), (442, 443, 478, 477), (469, 841, 504), (456, 457, 492, 491), (443, 444, 479, 478), (457, 458, 493, 492), (444, 445, 480, 479), (458, 459, 494, 493), (445, 446, 481, 480), (459, 460, 495, 494), (446, 447, 482, 481), (460, 461, 496, 495), (447, 448, 483, 482), (540, 435, 470), (461, 462, 497, 496), (448, 449, 484, 483), (435, 436, 471, 470), (462, 463, 498, 497), (449, 450, 485, 484), (436, 437, 472, 471), (463, 464, 499, 498), (450, 451, 486, 485), (437, 438, 473, 472), (464, 465, 500, 499), (451, 452, 487, 486), (494, 495, 530, 529), (481, 482, 517, 516), (495, 496, 531, 530), (482, 483, 518, 517), (540, 470, 505), (496, 497, 532, 531), (483, 484, 519, 518), (470, 471, 506, 505), (497, 498, 533, 532), (484, 485, 520, 519), (471, 472, 507, 506), (498, 499, 534, 533), (485, 486, 521, 520), (472, 473, 508, 507), (499, 500, 535, 534), (486, 487, 522, 521), (473, 474, 509, 508), (500, 501, 536, 535), (487, 488, 523, 522), (474, 475, 510, 509), (501, 502, 537, 536), (488, 489, 524, 523), (475, 476, 511, 510), (502, 503, 538, 537), (489, 490, 525, 524), (476, 477, 512, 511), (503, 504, 539, 538), (490, 491, 526, 525), (477, 478, 513, 512), (504, 841, 539), (491, 492, 527, 526), (478, 479, 514, 513), (492, 493, 528, 527), (479, 480, 515, 514), (493, 494, 529, 528), (480, 481, 516, 515), (536, 537, 573, 572), (523, 524, 560, 559), (510, 511, 547, 546), (537, 538, 574, 573), (524, 525, 561, 560), (511, 512, 548, 547), (538, 539, 575, 574), (525, 526, 562, 561), (512, 513, 549, 548), (539, 841, 575), (526, 527, 563, 562), (513, 514, 550, 549), (527, 528, 564, 563), (514, 515, 551, 550), (528, 529, 565, 564), (515, 516, 552, 551), (529, 530, 566, 565), (516, 517, 553, 552), (530, 531, 567, 566), (517, 518, 554, 553), (540, 505, 541), (531, 532, 568, 567), (518, 519, 555, 554), (505, 506, 542, 541), (532, 533, 569, 568), (519, 520, 556, 555), (506, 507, 543, 542), (533, 534, 570, 569), (520, 521, 557, 556), (507, 508, 544, 543), (534, 535, 571, 570), (521, 522, 558, 557), (508, 509, 545, 544), (535, 536, 572, 571), (522, 523, 559, 558), (509, 510, 546, 545), (566, 567, 602, 601), (553, 554, 589, 588), (540, 541, 576), (567, 568, 603, 602), (554, 555, 590, 589), (541, 542, 577, 576), (568, 569, 604, 603), (555, 556, 591, 590), (542, 543, 578, 577), (569, 570, 605, 604), (556, 557, 592, 591), (543, 544, 579, 578), (570, 571, 606, 605), (557, 558, 593, 592), (544, 545, 580, 579), (571, 572, 607, 606), (558, 559, 594, 593), (545, 546, 581, 580), (572, 573, 608, 607), (559, 560, 595, 594), (546, 547, 582, 581), (573, 574, 609, 608), (560, 561, 596, 595), (547, 548, 583, 582), (574, 575, 610, 609), (561, 562, 597, 596), (548, 549, 584, 583), (575, 841, 610), (562, 563, 598, 597), (549, 550, 585, 584), (563, 564, 599, 598), (550, 551, 586, 585), (564, 565, 600, 599), (551, 552, 587, 586), (565, 566, 601, 600), (552, 553, 588, 587), (595, 596, 631, 630), (582, 583, 618, 617), (609, 610, 645, 644), (596, 597, 632, 631), (583, 584, 619, 618), (610, 841, 645), (597, 598, 633, 632), (584, 585, 620, 619), (598, 599, 634, 633), (585, 586, 621, 620), (599, 600, 635, 634), (586, 587, 622, 621), (600, 601, 636, 635), (587, 588, 623, 622), (601, 602, 637, 636), (588, 589, 624, 623), (540, 576, 611), (602, 603, 638, 637), (589, 590, 625, 624), (576, 577, 612, 611), (603, 604, 639, 638), (590, 591, 626, 625), (577, 578, 613, 612), (604, 605, 640, 639), (591, 592, 627, 626), (578, 579, 614, 613), (605, 606, 641, 640), (592, 593, 628, 627), (579, 580, 615, 614), (606, 607, 642, 641), (593, 594, 629, 628), (580, 581, 616, 615), (607, 608, 643, 642), (594, 595, 630, 629), (581, 582, 617, 616), (608, 609, 644, 643), (624, 625, 660, 659), (611, 612, 647, 646), (638, 639, 674, 673), (625, 626, 661, 660), (612, 613, 648, 647), (639, 640, 675, 674), (626, 627, 662, 661), (613, 614, 649, 648), (640, 641, 676, 675), (627, 628, 663, 662), (614, 615, 650, 649), (641, 642, 677, 676), (628, 629, 664, 663), (615, 616, 651, 650), (642, 643, 678, 677), (629, 630, 665, 664), (616, 617, 652, 651), (643, 644, 679, 678), (630, 631, 666, 665), (617, 618, 653, 652), (644, 645, 680, 679), (631, 632, 667, 666), (618, 619, 654, 653), (645, 841, 680), (632, 633, 668, 667), (619, 620, 655, 654), (633, 634, 669, 668), (620, 621, 656, 655), (634, 635, 670, 669), (621, 622, 657, 656), (635, 636, 671, 670), (622, 623, 658, 657), (636, 637, 672, 671), (623, 624, 659, 658), (540, 611, 646), (637, 638, 673, 672), (653, 654, 689, 688), (680, 841, 715), (667, 668, 703, 702), (654, 655, 690, 689), (668, 669, 704, 703), (655, 656, 691, 690), (669, 670, 705, 704), (656, 657, 692, 691), (670, 671, 706, 705), (657, 658, 693, 692), (671, 672, 707, 706), (658, 659, 694, 693), (540, 646, 681), (672, 673, 708, 707), (659, 660, 695, 694), (646, 647, 682, 681), (673, 674, 709, 708), (660, 661, 696, 695), (647, 648, 683, 682), (674, 675, 710, 709), (661, 662, 697, 696), (648, 649, 684, 683), (675, 676, 711, 710), (662, 663, 698, 697), (649, 650, 685, 684), (676, 677, 712, 711), (663, 664, 699, 698), (650, 651, 686, 685), (677, 678, 713, 712), (664, 665, 700, 699), (651, 652, 687, 686), (678, 679, 714, 713), (665, 666, 701, 700), (652, 653, 688, 687), (679, 680, 715, 714), (666, 667, 702, 701), (682, 683, 718, 717), (709, 710, 745, 744), (696, 697, 732, 731), (683, 684, 719, 718), (710, 711, 746, 745), (697, 698, 733, 732), (684, 685, 720, 719), (711, 712, 747, 746), (698, 699, 734, 733), (685, 686, 721, 720), (712, 713, 748, 747), (699, 700, 735, 734), (686, 687, 722, 721), (713, 714, 749, 748), (700, 701, 736, 735), (687, 688, 723, 722), (714, 715, 750, 749), (701, 702, 737, 736), (688, 689, 724, 723), (715, 841, 750), (702, 703, 738, 737), (689, 690, 725, 724), (703, 704, 739, 738), (690, 691, 726, 725), (704, 705, 740, 739), (691, 692, 727, 726), (705, 706, 741, 740), (692, 693, 728, 727), (706, 707, 742, 741), (693, 694, 729, 728), (540, 681, 716), (707, 708, 743, 742), (694, 695, 730, 729), (681, 682, 717, 716), (708, 709, 744, 743), (695, 696, 731, 730), (738, 739, 774, 773), (725, 726, 761, 760), (739, 740, 775, 774), (726, 727, 762, 761), (740, 741, 776, 775), (727, 728, 763, 762), (741, 742, 777, 776), (728, 729, 764, 763), (540, 716, 751), (742, 743, 778, 777), (729, 730, 765, 764), (716, 717, 752, 751), (743, 744, 779, 778), (730, 731, 766, 765), (717, 718, 753, 752), (744, 745, 780, 779), (731, 732, 767, 766), (718, 719, 754, 753), (745, 746, 781, 780), (732, 733, 768, 767), (719, 720, 755, 754), (746, 747, 782, 781), (733, 734, 769, 768), (720, 721, 756, 755), (747, 748, 783, 782), (734, 735, 770, 769), (721, 722, 757, 756), (748, 749, 784, 783), (735, 736, 771, 770), (722, 723, 758, 757), (749, 750, 785, 784), (736, 737, 772, 771), (723, 724, 759, 758), (750, 841, 785), (737, 738, 773, 772), (724, 725, 760, 759), (767, 768, 803, 802), (754, 755, 790, 789), (781, 782, 817, 816), (768, 769, 804, 803), (755, 756, 791, 790), (782, 783, 818, 817), (769, 770, 805, 804), (756, 757, 792, 791), (783, 784, 819, 818), (770, 771, 806, 805), (757, 758, 793, 792), (784, 785, 820, 819), (771, 772, 807, 806), (758, 759, 794, 793), (785, 841, 820), (772, 773, 808, 807), (759, 760, 795, 794), (773, 774, 809, 808), (760, 761, 796, 795), (774, 775, 810, 809), (761, 762, 797, 796), (775, 776, 811, 810), (762, 763, 798, 797), (776, 777, 812, 811), (763, 764, 799, 798), (540, 751, 786), (777, 778, 813, 812), (764, 765, 800, 799), (751, 752, 787, 786), (778, 779, 814, 813), (765, 766, 801, 800), (752, 753, 788, 787), (779, 780, 815, 814), (766, 767, 802, 801), (753, 754, 789, 788), (780, 781, 816, 815), (788, 789, 823, 822), (815, 816, 837, 836), (802, 803, 8, 829), (789, 790, 824, 823), (816, 817, 14, 837), (803, 804, 9, 8), (790, 791, 1, 824), (817, 818, 838, 14), (804, 805, 10, 9), (791, 792, 825, 1), (818, 819, 839, 838), (805, 806, 11, 10), (792, 793, 2, 825), (819, 820, 840, 839), (806, 807, 830, 11), (793, 794, 3, 2), (820, 841, 840), (807, 808, 831, 830), (794, 795, 826, 3), (808, 809, 832, 831), (795, 796, 827, 826), (809, 810, 12, 832), (796, 797, 4, 827), (810, 811, 833, 12), (797, 798, 5, 4), (811, 812, 834, 833), (798, 799, 6, 5), (540, 786, 821), (812, 813, 13, 834), (799, 800, 828, 6), (786, 787, 0, 821), (813, 814, 835, 13), (800, 801, 7, 828), (787, 788, 822, 0), (814, 815, 836, 835), (801, 802, 829, 7)])
me_cubeziercurve_001.polygons.foreach_set('use_smooth', [True] * 864)
me_cubeziercurve_001.polygons.foreach_set('material_index', [0, 0, 0, 0, 0, 0, 0, 0, 0, 0, 0, 0, 0, 1, 0, 0, 0, 1, 0, 0, 0, 0, 0, 0, 0, 0, 0, 0, 0, 0, 0, 0, 0, 0, 0, 0, 1, 0, 0, 0, 1, 0, 0, 0, 0, 0, 0, 0, 0, 0, 0, 0, 0, 0, 0, 0, 0, 0, 0, 0, 0, 0, 0, 0, 0, 0, 0, 0, 0, 0, 0, 0, 0, 0, 0, 0, 0, 0, 0, 0, 0, 0, 0, 0, 0, 0, 0, 0, 0, 0, 1, 0, 0, 0, 1, 0, 0, 0, 0, 0, 0, 0, 0, 0, 0, 0, 0, 0, 0, 1, 0, 0, 0, 0, 0, 0, 0, 0, 0, 0, 0, 0, 0, 0, 0, 0, 0, 0, 0, 0, 0, 0, 0, 0, 0, 0, 0, 0, 0, 0, 0, 1, 0, 0, 0, 0, 0, 0, 0, 0, 0, 0, 0, 0, 0, 0, 0, 0, 1, 0, 0, 0, 1, 0, 0, 0, 0, 0, 0, 0, 0, 0, 0, 0, 0, 0, 0, 0, 0, 0, 0, 0, 0, 0, 0, 0, 0, 0, 0, 0, 0, 0, 0, 0, 0, 0, 0, 0, 0, 0, 0, 0, 0, 0, 0, 0, 0, 0, 0, 0, 0, 1, 0, 0, 0, 1, 0, 0, 0, 0, 0, 0, 0, 0, 0, 0, 1, 0, 0, 0, 1, 0, 0, 0, 0, 0, 0, 0, 0, 0, 0, 0, 0, 0, 0, 0, 0, 0, 0, 0, 0, 0, 0, 0, 0, 0, 0, 0, 0, 0, 0, 0, 0, 0, 0, 0, 0, 0, 0, 0, 0, 0, 0, 0, 0, 0, 0, 0, 0, 0, 1, 0, 0, 0, 1, 0, 0, 0, 0, 0, 0, 0, 0, 0, 1, 0, 0, 0, 1, 0, 0, 0, 0, 0, 0, 0, 0, 0, 0, 0, 0, 0, 0, 0, 0, 0, 0, 0, 0, 0, 0, 0, 0, 0, 0, 0, 0, 0, 0, 0, 0, 0, 0, 0, 0, 0, 0, 0, 0, 0, 0, 0, 0, 0, 0, 0, 0, 0, 1, 0, 0, 0, 1, 0, 0, 0, 0, 0, 0, 0, 0, 1, 0, 0, 0, 1, 0, 0, 0, 0, 0, 0, 0, 0, 0, 0, 0, 0, 0, 0, 0, 0, 0, 0, 0, 0, 0, 0, 0, 0, 0, 0, 0, 0, 0, 0, 0, 0, 0, 0, 0, 0, 0, 0, 0, 0, 0, 0, 0, 0, 0, 0, 0, 0, 0, 1, 0, 0, 0, 1, 0, 0, 0, 0, 0, 0, 0, 0, 0, 0, 0, 0, 0, 0, 1, 0, 0, 0, 0, 0, 0, 0, 0, 0, 0, 0, 0, 0, 0, 0, 0, 0, 0, 0, 0, 0, 0, 0, 0, 0, 0, 0, 0, 0, 0, 0, 1, 0, 0, 0, 0, 0, 0, 0, 0, 0, 0, 0, 0, 0, 0, 0, 0, 1, 0, 0, 0, 1, 0, 0, 0, 0, 0, 0, 0, 0, 0, 0, 0, 0, 0, 0, 0, 0, 0, 0, 0, 0, 0, 0, 0, 0, 0, 0, 0, 0, 0, 0, 0, 0, 0, 0, 0, 0, 0, 0, 0, 0, 0, 0, 0, 0, 0, 0, 0, 1, 0, 0, 0, 1, 0, 0, 0, 0, 0, 0, 0, 0, 0, 0, 0, 1, 0, 0, 0, 1, 0, 0, 0, 0, 0, 0, 0, 0, 0, 0, 0, 0, 0, 0, 0, 0, 0, 0, 0, 0, 0, 0, 0, 0, 0, 0, 0, 0, 0, 0, 0, 0, 0, 0, 0, 0, 0, 0, 0, 0, 0, 0, 0, 0, 0, 0, 0, 0, 0, 1, 0, 0, 0, 1, 0, 0, 0, 0, 0, 0, 0, 0, 0, 1, 0, 0, 0, 1, 0, 0, 0, 0, 0, 0, 0, 0, 0, 0, 0, 0, 0, 0, 0, 0, 0, 0, 0, 0, 0, 0, 0, 0, 0, 0, 0, 0, 0, 0, 0, 0, 0, 0, 0, 0, 0, 0, 0, 0, 0, 0, 0, 0, 0, 0, 0, 0, 0, 1, 0, 0, 0, 1, 0, 0, 0, 0, 0, 0, 0, 0, 0, 1, 0, 0, 0, 1, 0, 0, 0, 0, 0, 0, 0, 0, 0, 0, 0, 0, 0, 0, 0, 0, 0, 0, 0, 0, 0, 0, 0, 0, 0, 0, 0, 0, 0, 0, 0, 0, 0, 0, 0, 0, 0, 0, 0, 0, 0, 0, 0, 0, 0, 0, 0, 0, 0, 1, 0, 0, 0, 1, 0, 0, 0, 0, 0, 0, 0, 0, 0, 0, 0, 0, 0, 1, 0, 0, 0, 0, 0, 0, 0, 0, 0, 0, 0, 0, 0, 0, 0, 0, 0, 0, 0, 0, 0, 0, 0, 0, 0, 0, 0, 0, 0, 0, 0, 1, 0, 0, 0, 0, 0, 0, 0, 0, 0, 0, 0, 0, 0, 0, 0, 0, 1, 0, 0, 0, 1, 0, 0, 0, 0, 0, 0, 0, 0, 0, 0, 0, 0, 0, 0, 0, 0, 0, 0, 0, 0, 0, 0, 0, 0, 0, 0, 0, 0, 0, 0, 0, 0, 0, 1, 0, 0, 0, 1, 0, 0, 0, 0, 0, 0, 0, 0, 0, 0, 0, 0, 0])
me_cubeziercurve_001.materials.append(mat_pin)
me_cubeziercurve_001.materials.append(mat_stripe)
me_cubeziercurve_001.use_remesh_preserve_volume = False
me_cubeziercurve_001.use_remesh_preserve_attributes = False
me_cubeziercurve_001.use_mirror_vertex_groups = False
me_cubeziercurve_001.auto_texspace = False
me_cubeziercurve_001.update()

# ---- curves / text
cu_beziercurve = bpy.data.curves.new('BezierCurve', 'CURVE')
cu_beziercurve.dimensions = '3D'
_sp = cu_beziercurve.splines.new('BEZIER'); _sp.bezier_points.add(3)
_sp.bezier_points.foreach_set('co', [0.0, 1.9, -3.095e-07, 0.2288, 0.5095, -1.455e-08, 0.4225, -1.697, 4.848e-08, 0.0, -1.9, 5.229e-08])
_sp.bezier_points.foreach_set('handle_left', [-0.7071, 1.9, -4.34e-07, 0.3227, 1.348, -3.85e-08, 0.8897, -0.005733, 1.639e-10, 0.1293, -1.9, 5.572e-08])
_sp.bezier_points.foreach_set('handle_right', [0.4627, 1.9, -2.281e-07, 0.1852, 0.1211, -3.458e-09, 0.3644, -1.908, 5.449e-08, -0.1546, -1.9, 4.817e-08])
for _p, _l, _r in zip(_sp.bezier_points, ['ALIGNED', 'ALIGNED', 'ALIGNED', 'ALIGNED'], ['ALIGNED', 'ALIGNED', 'ALIGNED', 'ALIGNED']): _p.handle_left_type = _l; _p.handle_right_type = _r
_sp.order_u = 0
_sp.order_v = 0
cu_beziercurve.use_path = True
cu_beziercurve.use_path_clamp = True
cu_beziercurve.bevel_resolution = 0
cu_beziercurve.fill_mode = 'HALF'

# ---- objects
ob_pin = bpy.data.objects.new('Pin', me_cubeziercurve_001)
ob_pin_outline = bpy.data.objects.new('Pin Outline', cu_beziercurve)
ob_lamp = bpy.data.objects.new('Lamp', light_lamp)
ob_camera = bpy.data.objects.new('Camera', cam_camera)

# ---- transforms, parenting, visibility, modifiers, constraints
ob_pin.location = (0.0, 0.0, 0.0)
ob_pin.rotation_euler = (1.571, -0.0, -0.0)
ob_pin.lineart.crease_threshold = 0.0
ob_pin_outline.location = (0.0, 0.0, 0.0)
ob_pin_outline.rotation_euler = (1.571, -0.0, -0.0)
ob_pin_outline.hide_viewport = True
ob_pin_outline.lineart.crease_threshold = 0.0
ob_lamp.location = (4.076, 1.005, 5.904)
ob_lamp.rotation_euler = (0.6503, 0.05522, 1.866)
ob_lamp.lock_rotations_4d = False
ob_lamp.empty_display_type = 'ARROWS'
ob_lamp.color = (0.0, 0.0, 0.0, 0.0)
ob_lamp.lineart.crease_threshold = 0.0
ob_camera.location = (7.481, -6.508, 5.344)
ob_camera.rotation_euler = (1.109, 0.0, 0.8149)
ob_camera.lock_rotations_4d = False
ob_camera.empty_display_type = 'ARROWS'
ob_camera.color = (0.0, 0.0, 0.0, 0.0)
ob_camera.display_type = 'WIRE'
ob_camera.lineart.crease_threshold = 0.0

# ---- collection membership
col_collection_1.objects.link(ob_pin)
col_collection_1.objects.link(ob_pin_outline)
col_collection_1.objects.link(ob_lamp)
col_collection_1.objects.link(ob_camera)

# ---- scene / render settings (as saved in the file)
scene.camera = ob_camera
scene.frame_start = 1; scene.frame_end = 250; scene.frame_set(1)
scene.render.engine = 'BLENDER_EEVEE_NEXT'
scene.render.resolution_percentage = 50
scene.render.dither_intensity = 0.0
scene.cycles.use_denoising = False
scene.cycles.samples = 128
scene.cycles.sampling_pattern = 'TABULATED_SOBOL'
scene.cycles.use_adaptive_sampling = False
scene.cycles.use_light_tree = False
scene.cycles.blur_glossy = 0.0
scene.cycles.sample_clamp_indirect = 0.0
scene.view_settings.view_transform = 'Standard'
bpy.context.view_layer.update()

